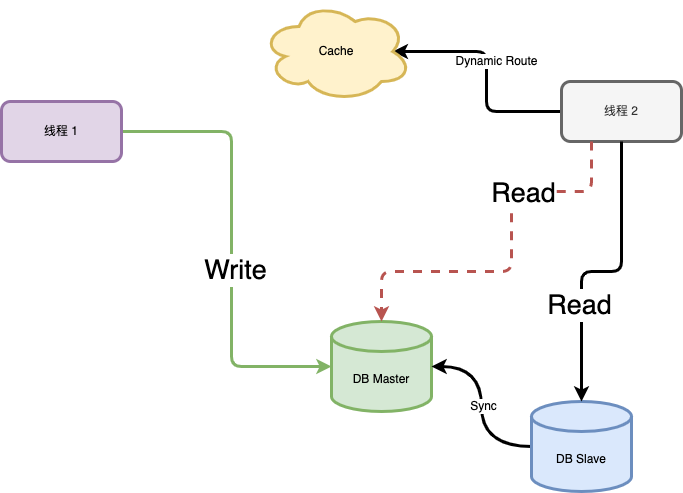

The diagram above was exported from draw.io. Its source (the exported page's mxGraphModel, read from the mxfile embedded in the PNG):
<mxGraphModel dx="946" dy="646" grid="1" gridSize="10" guides="1" tooltips="1" connect="1" arrows="1" fold="1" page="1" pageScale="1" pageWidth="827" pageHeight="1169" math="0" shadow="0">
  <root>
    <mxCell id="0" />
    <mxCell id="1" parent="0" />
    <mxCell id="pB54PH9b8PgFgJVBTOh2-8" style="edgeStyle=orthogonalEdgeStyle;shape=connector;rounded=1;orthogonalLoop=1;jettySize=auto;html=1;labelBackgroundColor=default;fontFamily=Helvetica;fontSize=12;fontColor=default;endArrow=classic;strokeColor=default;strokeWidth=3;entryX=0.875;entryY=0.5;entryDx=0;entryDy=0;entryPerimeter=0;" edge="1" parent="1" source="pB54PH9b8PgFgJVBTOh2-1" target="pB54PH9b8PgFgJVBTOh2-9">
      <mxGeometry relative="1" as="geometry" />
    </mxCell>
    <mxCell id="pB54PH9b8PgFgJVBTOh2-13" value="Dynamic Route" style="edgeLabel;html=1;align=center;verticalAlign=middle;resizable=0;points=[];fontSize=12;fontFamily=Helvetica;fontColor=default;" vertex="1" connectable="0" parent="pB54PH9b8PgFgJVBTOh2-8">
      <mxGeometry x="0.0889" y="1" relative="1" as="geometry">
        <mxPoint x="10" y="-1" as="offset" />
      </mxGeometry>
    </mxCell>
    <mxCell id="pB54PH9b8PgFgJVBTOh2-1" value="&lt;span style=&quot;&quot;&gt;线程 2&lt;/span&gt;" style="rounded=1;whiteSpace=wrap;html=1;strokeWidth=3;fillColor=#f5f5f5;fontColor=#333333;strokeColor=#666666;" vertex="1" parent="1">
      <mxGeometry x="690" y="90" width="120" height="60" as="geometry" />
    </mxCell>
    <mxCell id="pB54PH9b8PgFgJVBTOh2-7" style="edgeStyle=orthogonalEdgeStyle;rounded=1;orthogonalLoop=1;jettySize=auto;html=1;fontFamily=Helvetica;fontSize=12;fontColor=default;strokeWidth=3;fillColor=#d5e8d4;strokeColor=#82b366;" edge="1" parent="1" source="pB54PH9b8PgFgJVBTOh2-2" target="pB54PH9b8PgFgJVBTOh2-4">
      <mxGeometry relative="1" as="geometry">
        <Array as="points">
          <mxPoint x="360" y="140" />
        </Array>
      </mxGeometry>
    </mxCell>
    <mxCell id="pB54PH9b8PgFgJVBTOh2-12" value="&lt;font style=&quot;font-size: 27px;&quot;&gt;Write&lt;/font&gt;" style="edgeLabel;html=1;align=center;verticalAlign=middle;resizable=0;points=[];fontSize=12;fontFamily=Helvetica;fontColor=default;" vertex="1" connectable="0" parent="pB54PH9b8PgFgJVBTOh2-7">
      <mxGeometry x="0.287" y="3" relative="1" as="geometry">
        <mxPoint y="-38" as="offset" />
      </mxGeometry>
    </mxCell>
    <mxCell id="pB54PH9b8PgFgJVBTOh2-2" value="线程 1" style="rounded=1;whiteSpace=wrap;html=1;fontFamily=Helvetica;fontSize=12;strokeColor=#9673a6;strokeWidth=3;fillColor=#e1d5e7;" vertex="1" parent="1">
      <mxGeometry x="130" y="110" width="120" height="60" as="geometry" />
    </mxCell>
    <mxCell id="pB54PH9b8PgFgJVBTOh2-4" value="DB Master" style="shape=cylinder3;whiteSpace=wrap;html=1;boundedLbl=1;backgroundOutline=1;size=15;rounded=1;fontFamily=Helvetica;fontSize=12;strokeColor=#82b366;strokeWidth=3;fillColor=#d5e8d4;" vertex="1" parent="1">
      <mxGeometry x="460" y="330" width="100" height="90" as="geometry" />
    </mxCell>
    <mxCell id="pB54PH9b8PgFgJVBTOh2-10" style="edgeStyle=orthogonalEdgeStyle;shape=connector;orthogonalLoop=1;jettySize=auto;html=1;entryX=1;entryY=0.5;entryDx=0;entryDy=0;entryPerimeter=0;labelBackgroundColor=default;fontFamily=Helvetica;fontSize=12;fontColor=default;endArrow=classic;strokeColor=default;strokeWidth=3;curved=1;" edge="1" parent="1" source="pB54PH9b8PgFgJVBTOh2-5" target="pB54PH9b8PgFgJVBTOh2-4">
      <mxGeometry relative="1" as="geometry" />
    </mxCell>
    <mxCell id="pB54PH9b8PgFgJVBTOh2-11" value="Sync" style="edgeLabel;html=1;align=center;verticalAlign=middle;resizable=0;points=[];fontSize=12;fontFamily=Helvetica;fontColor=default;" vertex="1" connectable="0" parent="pB54PH9b8PgFgJVBTOh2-10">
      <mxGeometry x="0.0077" relative="1" as="geometry">
        <mxPoint x="1" as="offset" />
      </mxGeometry>
    </mxCell>
    <mxCell id="pB54PH9b8PgFgJVBTOh2-5" value="DB Slave" style="shape=cylinder3;whiteSpace=wrap;html=1;boundedLbl=1;backgroundOutline=1;size=15;rounded=1;fontFamily=Helvetica;fontSize=12;strokeColor=#6c8ebf;strokeWidth=3;fillColor=#dae8fc;" vertex="1" parent="1">
      <mxGeometry x="660" y="410" width="100" height="90" as="geometry" />
    </mxCell>
    <mxCell id="pB54PH9b8PgFgJVBTOh2-14" style="edgeStyle=orthogonalEdgeStyle;shape=connector;orthogonalLoop=1;jettySize=auto;html=1;labelBackgroundColor=default;fontFamily=Helvetica;fontSize=12;fontColor=default;endArrow=classic;strokeColor=default;strokeWidth=3;rounded=1;exitX=0.5;exitY=1;exitDx=0;exitDy=0;entryX=0.5;entryY=0;entryDx=0;entryDy=0;entryPerimeter=0;" edge="1" parent="1" source="pB54PH9b8PgFgJVBTOh2-1" target="pB54PH9b8PgFgJVBTOh2-5">
      <mxGeometry relative="1" as="geometry">
        <mxPoint x="730" y="310" as="targetPoint" />
      </mxGeometry>
    </mxCell>
    <mxCell id="pB54PH9b8PgFgJVBTOh2-17" value="Read" style="edgeLabel;html=1;align=center;verticalAlign=middle;resizable=0;points=[];fontSize=27;fontFamily=Helvetica;fontColor=default;" vertex="1" connectable="0" parent="pB54PH9b8PgFgJVBTOh2-14">
      <mxGeometry x="0.3529" y="-3" relative="1" as="geometry">
        <mxPoint as="offset" />
      </mxGeometry>
    </mxCell>
    <mxCell id="pB54PH9b8PgFgJVBTOh2-15" style="edgeStyle=orthogonalEdgeStyle;shape=connector;rounded=1;orthogonalLoop=1;jettySize=auto;html=1;labelBackgroundColor=default;fontFamily=Helvetica;fontSize=12;fontColor=default;endArrow=classic;strokeColor=#b85450;strokeWidth=3;exitX=0.25;exitY=1;exitDx=0;exitDy=0;entryX=0.5;entryY=0;entryDx=0;entryDy=0;entryPerimeter=0;dashed=1;fillColor=#f8cecc;" edge="1" parent="1" source="pB54PH9b8PgFgJVBTOh2-1" target="pB54PH9b8PgFgJVBTOh2-4">
      <mxGeometry relative="1" as="geometry">
        <Array as="points">
          <mxPoint x="720" y="200" />
          <mxPoint x="640" y="200" />
          <mxPoint x="640" y="280" />
          <mxPoint x="510" y="280" />
        </Array>
      </mxGeometry>
    </mxCell>
    <mxCell id="pB54PH9b8PgFgJVBTOh2-16" value="Read" style="edgeLabel;html=1;align=center;verticalAlign=middle;resizable=0;points=[];fontSize=27;fontFamily=Helvetica;fontColor=default;" vertex="1" connectable="0" parent="pB54PH9b8PgFgJVBTOh2-15">
      <mxGeometry x="-0.3897" y="1" relative="1" as="geometry">
        <mxPoint as="offset" />
      </mxGeometry>
    </mxCell>
    <mxCell id="pB54PH9b8PgFgJVBTOh2-9" value="Cache" style="ellipse;shape=cloud;whiteSpace=wrap;html=1;rounded=1;fontFamily=Helvetica;fontSize=12;strokeColor=#d6b656;strokeWidth=3;fillColor=#fff2cc;" vertex="1" parent="1">
      <mxGeometry x="390" y="10" width="150" height="100" as="geometry" />
    </mxCell>
  </root>
</mxGraphModel>